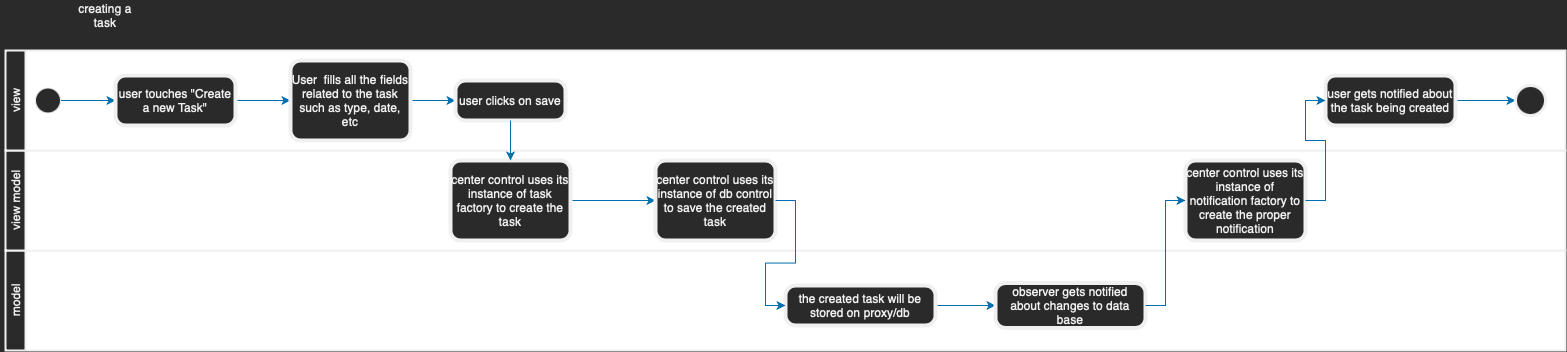

The diagram above was exported from draw.io. Its source (the exported page's mxGraphModel, read from the mxfile embedded in the PNG):
<mxGraphModel dx="861" dy="720" grid="1" gridSize="10" guides="1" tooltips="1" connect="1" arrows="1" fold="1" page="1" pageScale="1" pageWidth="850" pageHeight="1100" background="none" math="0" shadow="0">
  <root>
    <mxCell id="0" />
    <mxCell id="1" parent="0" />
    <mxCell id="9RzGz4U6vIblCSfa7DUF-1" value="" style="swimlane;html=1;startSize=20;fontStyle=0;collapsible=0;horizontal=0;swimlaneLine=1;swimlaneFillColor=#ffffff;strokeWidth=2;whiteSpace=wrap;" vertex="1" parent="1">
      <mxGeometry x="20" y="520" width="1560" height="100" as="geometry" />
    </mxCell>
    <mxCell id="9RzGz4U6vIblCSfa7DUF-7" value="model" style="text;html=1;strokeColor=none;fillColor=none;align=center;verticalAlign=middle;whiteSpace=wrap;rounded=0;rotation=-90;" vertex="1" parent="9RzGz4U6vIblCSfa7DUF-1">
      <mxGeometry x="-30" y="35" width="80" height="30" as="geometry" />
    </mxCell>
    <mxCell id="9RzGz4U6vIblCSfa7DUF-34" style="edgeStyle=orthogonalEdgeStyle;rounded=0;orthogonalLoop=1;jettySize=auto;html=1;fillColor=#1ba1e2;strokeColor=#006EAF;" edge="1" parent="9RzGz4U6vIblCSfa7DUF-1" source="9RzGz4U6vIblCSfa7DUF-31" target="9RzGz4U6vIblCSfa7DUF-33">
      <mxGeometry relative="1" as="geometry" />
    </mxCell>
    <mxCell id="9RzGz4U6vIblCSfa7DUF-31" value="the created task will be stored on proxy/db" style="points=[[0.25,0,0],[0.5,0,0],[0.75,0,0],[1,0.25,0],[1,0.5,0],[1,0.75,0],[0.75,1,0],[0.5,1,0],[0.25,1,0],[0,0.75,0],[0,0.5,0],[0,0.25,0]];shape=mxgraph.bpmn.task;whiteSpace=wrap;rectStyle=rounded;size=10;html=1;bpmnShapeType=call;" vertex="1" parent="9RzGz4U6vIblCSfa7DUF-1">
      <mxGeometry x="780" y="35" width="150" height="40" as="geometry" />
    </mxCell>
    <mxCell id="9RzGz4U6vIblCSfa7DUF-33" value="observer gets notified about changes to data base" style="points=[[0.25,0,0],[0.5,0,0],[0.75,0,0],[1,0.25,0],[1,0.5,0],[1,0.75,0],[0.75,1,0],[0.5,1,0],[0.25,1,0],[0,0.75,0],[0,0.5,0],[0,0.25,0]];shape=mxgraph.bpmn.task;whiteSpace=wrap;rectStyle=rounded;size=10;html=1;bpmnShapeType=call;" vertex="1" parent="9RzGz4U6vIblCSfa7DUF-1">
      <mxGeometry x="990" y="32.5" width="150" height="45" as="geometry" />
    </mxCell>
    <mxCell id="9RzGz4U6vIblCSfa7DUF-2" value="" style="swimlane;html=1;startSize=20;fontStyle=0;collapsible=0;horizontal=0;swimlaneLine=1;swimlaneFillColor=#ffffff;strokeWidth=2;whiteSpace=wrap;" vertex="1" parent="1">
      <mxGeometry x="20" y="420" width="1560" height="100" as="geometry" />
    </mxCell>
    <mxCell id="9RzGz4U6vIblCSfa7DUF-8" value="view model" style="text;html=1;strokeColor=none;fillColor=none;align=center;verticalAlign=middle;whiteSpace=wrap;rounded=0;rotation=-90;" vertex="1" parent="9RzGz4U6vIblCSfa7DUF-2">
      <mxGeometry x="-30" y="35" width="80" height="30" as="geometry" />
    </mxCell>
    <mxCell id="9RzGz4U6vIblCSfa7DUF-20" style="edgeStyle=orthogonalEdgeStyle;rounded=0;orthogonalLoop=1;jettySize=auto;html=1;entryX=0;entryY=0.5;entryDx=0;entryDy=0;entryPerimeter=0;fillColor=#1ba1e2;strokeColor=#006EAF;" edge="1" parent="9RzGz4U6vIblCSfa7DUF-2" source="9RzGz4U6vIblCSfa7DUF-17" target="9RzGz4U6vIblCSfa7DUF-19">
      <mxGeometry relative="1" as="geometry" />
    </mxCell>
    <mxCell id="9RzGz4U6vIblCSfa7DUF-17" value="center control uses its instance of task factory to create the task" style="points=[[0.25,0,0],[0.5,0,0],[0.75,0,0],[1,0.25,0],[1,0.5,0],[1,0.75,0],[0.75,1,0],[0.5,1,0],[0.25,1,0],[0,0.75,0],[0,0.5,0],[0,0.25,0]];shape=mxgraph.bpmn.task;whiteSpace=wrap;rectStyle=rounded;size=10;html=1;bpmnShapeType=call;" vertex="1" parent="9RzGz4U6vIblCSfa7DUF-2">
      <mxGeometry x="445" y="10" width="120" height="80" as="geometry" />
    </mxCell>
    <mxCell id="9RzGz4U6vIblCSfa7DUF-19" value="center control uses its instance of db control to save the created task" style="points=[[0.25,0,0],[0.5,0,0],[0.75,0,0],[1,0.25,0],[1,0.5,0],[1,0.75,0],[0.75,1,0],[0.5,1,0],[0.25,1,0],[0,0.75,0],[0,0.5,0],[0,0.25,0]];shape=mxgraph.bpmn.task;whiteSpace=wrap;rectStyle=rounded;size=10;html=1;bpmnShapeType=call;" vertex="1" parent="9RzGz4U6vIblCSfa7DUF-2">
      <mxGeometry x="650" y="10" width="120" height="80" as="geometry" />
    </mxCell>
    <mxCell id="9RzGz4U6vIblCSfa7DUF-35" value="center control uses its instance of notification factory to create the proper notification" style="points=[[0.25,0,0],[0.5,0,0],[0.75,0,0],[1,0.25,0],[1,0.5,0],[1,0.75,0],[0.75,1,0],[0.5,1,0],[0.25,1,0],[0,0.75,0],[0,0.5,0],[0,0.25,0]];shape=mxgraph.bpmn.task;whiteSpace=wrap;rectStyle=rounded;size=10;html=1;bpmnShapeType=call;" vertex="1" parent="9RzGz4U6vIblCSfa7DUF-2">
      <mxGeometry x="1180" y="10" width="120" height="80" as="geometry" />
    </mxCell>
    <mxCell id="9RzGz4U6vIblCSfa7DUF-3" value="" style="swimlane;html=1;startSize=20;fontStyle=0;collapsible=0;horizontal=0;swimlaneLine=1;swimlaneFillColor=#ffffff;strokeWidth=2;whiteSpace=wrap;" vertex="1" parent="1">
      <mxGeometry x="20" y="320" width="1560" height="100" as="geometry" />
    </mxCell>
    <mxCell id="9RzGz4U6vIblCSfa7DUF-6" value="view" style="text;html=1;strokeColor=none;fillColor=none;align=center;verticalAlign=middle;whiteSpace=wrap;rounded=0;rotation=-90;" vertex="1" parent="9RzGz4U6vIblCSfa7DUF-3">
      <mxGeometry x="-30" y="35" width="80" height="30" as="geometry" />
    </mxCell>
    <mxCell id="9RzGz4U6vIblCSfa7DUF-12" style="edgeStyle=orthogonalEdgeStyle;rounded=0;orthogonalLoop=1;jettySize=auto;html=1;entryX=0;entryY=0.5;entryDx=0;entryDy=0;entryPerimeter=0;fillColor=#1ba1e2;strokeColor=#006EAF;" edge="1" parent="9RzGz4U6vIblCSfa7DUF-3" source="9RzGz4U6vIblCSfa7DUF-10" target="9RzGz4U6vIblCSfa7DUF-11">
      <mxGeometry relative="1" as="geometry" />
    </mxCell>
    <mxCell id="9RzGz4U6vIblCSfa7DUF-10" value="" style="points=[[0.145,0.145,0],[0.5,0,0],[0.855,0.145,0],[1,0.5,0],[0.855,0.855,0],[0.5,1,0],[0.145,0.855,0],[0,0.5,0]];shape=mxgraph.bpmn.event;html=1;verticalLabelPosition=bottom;labelBackgroundColor=#ffffff;verticalAlign=top;align=center;perimeter=ellipsePerimeter;outlineConnect=0;aspect=fixed;outline=standard;symbol=general;" vertex="1" parent="9RzGz4U6vIblCSfa7DUF-3">
      <mxGeometry x="30" y="37.5" width="25" height="25" as="geometry" />
    </mxCell>
    <mxCell id="9RzGz4U6vIblCSfa7DUF-14" style="edgeStyle=orthogonalEdgeStyle;rounded=0;orthogonalLoop=1;jettySize=auto;html=1;entryX=0;entryY=0.5;entryDx=0;entryDy=0;entryPerimeter=0;fillColor=#1ba1e2;strokeColor=#006EAF;" edge="1" parent="9RzGz4U6vIblCSfa7DUF-3" source="9RzGz4U6vIblCSfa7DUF-11" target="9RzGz4U6vIblCSfa7DUF-13">
      <mxGeometry relative="1" as="geometry" />
    </mxCell>
    <mxCell id="9RzGz4U6vIblCSfa7DUF-11" value="user touches &quot;Create a new Task&quot;" style="points=[[0.25,0,0],[0.5,0,0],[0.75,0,0],[1,0.25,0],[1,0.5,0],[1,0.75,0],[0.75,1,0],[0.5,1,0],[0.25,1,0],[0,0.75,0],[0,0.5,0],[0,0.25,0]];shape=mxgraph.bpmn.task;whiteSpace=wrap;rectStyle=rounded;size=10;html=1;bpmnShapeType=call;" vertex="1" parent="9RzGz4U6vIblCSfa7DUF-3">
      <mxGeometry x="110" y="25" width="120" height="50" as="geometry" />
    </mxCell>
    <mxCell id="9RzGz4U6vIblCSfa7DUF-16" style="edgeStyle=orthogonalEdgeStyle;rounded=0;orthogonalLoop=1;jettySize=auto;html=1;fillColor=#1ba1e2;strokeColor=#006EAF;" edge="1" parent="9RzGz4U6vIblCSfa7DUF-3" source="9RzGz4U6vIblCSfa7DUF-13" target="9RzGz4U6vIblCSfa7DUF-15">
      <mxGeometry relative="1" as="geometry" />
    </mxCell>
    <mxCell id="9RzGz4U6vIblCSfa7DUF-13" value="User &amp;nbsp;fills all the fields related to the task such as type, date, etc" style="points=[[0.25,0,0],[0.5,0,0],[0.75,0,0],[1,0.25,0],[1,0.5,0],[1,0.75,0],[0.75,1,0],[0.5,1,0],[0.25,1,0],[0,0.75,0],[0,0.5,0],[0,0.25,0]];shape=mxgraph.bpmn.task;whiteSpace=wrap;rectStyle=rounded;size=10;html=1;bpmnShapeType=call;" vertex="1" parent="9RzGz4U6vIblCSfa7DUF-3">
      <mxGeometry x="285" y="10" width="120" height="80" as="geometry" />
    </mxCell>
    <mxCell id="9RzGz4U6vIblCSfa7DUF-15" value="user clicks on save" style="points=[[0.25,0,0],[0.5,0,0],[0.75,0,0],[1,0.25,0],[1,0.5,0],[1,0.75,0],[0.75,1,0],[0.5,1,0],[0.25,1,0],[0,0.75,0],[0,0.5,0],[0,0.25,0]];shape=mxgraph.bpmn.task;whiteSpace=wrap;rectStyle=rounded;size=10;html=1;bpmnShapeType=call;" vertex="1" parent="9RzGz4U6vIblCSfa7DUF-3">
      <mxGeometry x="450" y="30" width="110" height="40" as="geometry" />
    </mxCell>
    <mxCell id="9RzGz4U6vIblCSfa7DUF-40" style="edgeStyle=orthogonalEdgeStyle;rounded=0;orthogonalLoop=1;jettySize=auto;html=1;entryX=0;entryY=0.5;entryDx=0;entryDy=0;entryPerimeter=0;fillColor=#1ba1e2;strokeColor=#006EAF;" edge="1" parent="9RzGz4U6vIblCSfa7DUF-3" source="9RzGz4U6vIblCSfa7DUF-37" target="9RzGz4U6vIblCSfa7DUF-39">
      <mxGeometry relative="1" as="geometry" />
    </mxCell>
    <mxCell id="9RzGz4U6vIblCSfa7DUF-37" value="user gets notified about the task being created&lt;br&gt;" style="points=[[0.25,0,0],[0.5,0,0],[0.75,0,0],[1,0.25,0],[1,0.5,0],[1,0.75,0],[0.75,1,0],[0.5,1,0],[0.25,1,0],[0,0.75,0],[0,0.5,0],[0,0.25,0]];shape=mxgraph.bpmn.task;whiteSpace=wrap;rectStyle=rounded;size=10;html=1;bpmnShapeType=call;" vertex="1" parent="9RzGz4U6vIblCSfa7DUF-3">
      <mxGeometry x="1320" y="25" width="130" height="50" as="geometry" />
    </mxCell>
    <mxCell id="9RzGz4U6vIblCSfa7DUF-39" value="" style="points=[[0.145,0.145,0],[0.5,0,0],[0.855,0.145,0],[1,0.5,0],[0.855,0.855,0],[0.5,1,0],[0.145,0.855,0],[0,0.5,0]];shape=mxgraph.bpmn.event;html=1;verticalLabelPosition=bottom;labelBackgroundColor=#ffffff;verticalAlign=top;align=center;perimeter=ellipsePerimeter;outlineConnect=0;aspect=fixed;outline=end;symbol=terminate2;" vertex="1" parent="9RzGz4U6vIblCSfa7DUF-3">
      <mxGeometry x="1510" y="35" width="30" height="30" as="geometry" />
    </mxCell>
    <mxCell id="9RzGz4U6vIblCSfa7DUF-9" value="creating a task&lt;br&gt;" style="text;html=1;strokeColor=none;fillColor=none;align=center;verticalAlign=middle;whiteSpace=wrap;rounded=0;" vertex="1" parent="1">
      <mxGeometry x="80" y="270" width="80" height="30" as="geometry" />
    </mxCell>
    <mxCell id="9RzGz4U6vIblCSfa7DUF-18" style="edgeStyle=orthogonalEdgeStyle;rounded=0;orthogonalLoop=1;jettySize=auto;html=1;fillColor=#1ba1e2;strokeColor=#006EAF;" edge="1" parent="1" source="9RzGz4U6vIblCSfa7DUF-15" target="9RzGz4U6vIblCSfa7DUF-17">
      <mxGeometry relative="1" as="geometry" />
    </mxCell>
    <mxCell id="9RzGz4U6vIblCSfa7DUF-32" style="edgeStyle=orthogonalEdgeStyle;rounded=0;orthogonalLoop=1;jettySize=auto;html=1;entryX=0;entryY=0.5;entryDx=0;entryDy=0;entryPerimeter=0;fillColor=#1ba1e2;strokeColor=#006EAF;" edge="1" parent="1" source="9RzGz4U6vIblCSfa7DUF-19" target="9RzGz4U6vIblCSfa7DUF-31">
      <mxGeometry relative="1" as="geometry" />
    </mxCell>
    <mxCell id="9RzGz4U6vIblCSfa7DUF-36" style="edgeStyle=orthogonalEdgeStyle;rounded=0;orthogonalLoop=1;jettySize=auto;html=1;entryX=0;entryY=0.5;entryDx=0;entryDy=0;entryPerimeter=0;fillColor=#1ba1e2;strokeColor=#006EAF;" edge="1" parent="1" source="9RzGz4U6vIblCSfa7DUF-33" target="9RzGz4U6vIblCSfa7DUF-35">
      <mxGeometry relative="1" as="geometry" />
    </mxCell>
    <mxCell id="9RzGz4U6vIblCSfa7DUF-38" style="edgeStyle=orthogonalEdgeStyle;rounded=0;orthogonalLoop=1;jettySize=auto;html=1;entryX=0;entryY=0.5;entryDx=0;entryDy=0;entryPerimeter=0;fillColor=#1ba1e2;strokeColor=#006EAF;" edge="1" parent="1" source="9RzGz4U6vIblCSfa7DUF-35" target="9RzGz4U6vIblCSfa7DUF-37">
      <mxGeometry relative="1" as="geometry" />
    </mxCell>
  </root>
</mxGraphModel>